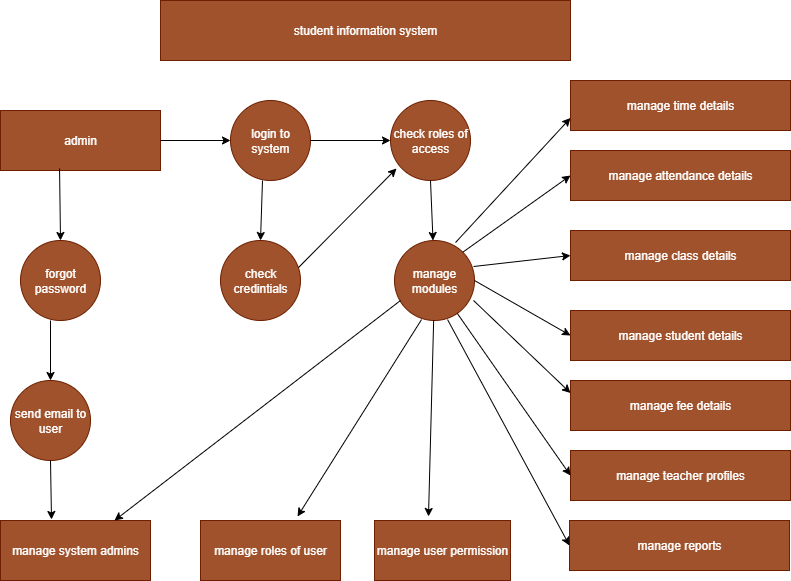

The diagram above was exported from draw.io. Its source (the exported page's mxGraphModel, read from the mxfile embedded in the PNG):
<mxGraphModel dx="1090" dy="581" grid="1" gridSize="10" guides="1" tooltips="1" connect="1" arrows="1" fold="1" page="1" pageScale="1" pageWidth="827" pageHeight="1169" math="0" shadow="0">
  <root>
    <mxCell id="0" />
    <mxCell id="1" parent="0" />
    <mxCell id="5Iq9S-WZ9TPQv5kjLhMf-1" value="student information system" style="rounded=0;whiteSpace=wrap;html=1;fillColor=#a0522d;fontColor=#ffffff;strokeColor=#6D1F00;" vertex="1" parent="1">
      <mxGeometry x="180" y="10" width="410" height="60" as="geometry" />
    </mxCell>
    <mxCell id="5Iq9S-WZ9TPQv5kjLhMf-2" value="admin" style="rounded=0;whiteSpace=wrap;html=1;fillColor=#a0522d;fontColor=#ffffff;strokeColor=#6D1F00;" vertex="1" parent="1">
      <mxGeometry x="20" y="120" width="160" height="60" as="geometry" />
    </mxCell>
    <mxCell id="5Iq9S-WZ9TPQv5kjLhMf-3" value="login to system" style="ellipse;whiteSpace=wrap;html=1;aspect=fixed;fillColor=#a0522d;fontColor=#ffffff;strokeColor=#6D1F00;" vertex="1" parent="1">
      <mxGeometry x="250" y="110" width="80" height="80" as="geometry" />
    </mxCell>
    <mxCell id="5Iq9S-WZ9TPQv5kjLhMf-4" value="check roles of access" style="ellipse;whiteSpace=wrap;html=1;aspect=fixed;fillColor=#a0522d;fontColor=#ffffff;strokeColor=#6D1F00;" vertex="1" parent="1">
      <mxGeometry x="410" y="110" width="80" height="80" as="geometry" />
    </mxCell>
    <mxCell id="5Iq9S-WZ9TPQv5kjLhMf-5" value="forgot password" style="ellipse;whiteSpace=wrap;html=1;aspect=fixed;fillColor=#a0522d;fontColor=#ffffff;strokeColor=#6D1F00;" vertex="1" parent="1">
      <mxGeometry x="40" y="250" width="80" height="80" as="geometry" />
    </mxCell>
    <mxCell id="5Iq9S-WZ9TPQv5kjLhMf-6" value="check credintials" style="ellipse;whiteSpace=wrap;html=1;aspect=fixed;fillColor=#a0522d;fontColor=#ffffff;strokeColor=#6D1F00;" vertex="1" parent="1">
      <mxGeometry x="240" y="250" width="80" height="80" as="geometry" />
    </mxCell>
    <mxCell id="5Iq9S-WZ9TPQv5kjLhMf-7" value="manage modules" style="ellipse;whiteSpace=wrap;html=1;aspect=fixed;fillColor=#a0522d;fontColor=#ffffff;strokeColor=#6D1F00;" vertex="1" parent="1">
      <mxGeometry x="414" y="250" width="80" height="80" as="geometry" />
    </mxCell>
    <mxCell id="5Iq9S-WZ9TPQv5kjLhMf-8" value="send email to user" style="ellipse;whiteSpace=wrap;html=1;aspect=fixed;fillColor=#a0522d;fontColor=#ffffff;strokeColor=#6D1F00;" vertex="1" parent="1">
      <mxGeometry x="30" y="390" width="80" height="80" as="geometry" />
    </mxCell>
    <mxCell id="5Iq9S-WZ9TPQv5kjLhMf-9" value="manage system admins" style="rounded=0;whiteSpace=wrap;html=1;fillColor=#a0522d;fontColor=#ffffff;strokeColor=#6D1F00;" vertex="1" parent="1">
      <mxGeometry x="20" y="530" width="150" height="60" as="geometry" />
    </mxCell>
    <mxCell id="5Iq9S-WZ9TPQv5kjLhMf-10" value="manage roles of user" style="rounded=0;whiteSpace=wrap;html=1;fillColor=#a0522d;fontColor=#ffffff;strokeColor=#6D1F00;" vertex="1" parent="1">
      <mxGeometry x="220" y="530" width="140" height="60" as="geometry" />
    </mxCell>
    <mxCell id="5Iq9S-WZ9TPQv5kjLhMf-14" value="manage user permission" style="rounded=0;whiteSpace=wrap;html=1;fillColor=#a0522d;fontColor=#ffffff;strokeColor=#6D1F00;" vertex="1" parent="1">
      <mxGeometry x="394" y="530" width="136" height="60" as="geometry" />
    </mxCell>
    <mxCell id="5Iq9S-WZ9TPQv5kjLhMf-15" value="manage time details" style="rounded=0;whiteSpace=wrap;html=1;fillColor=#a0522d;fontColor=#ffffff;strokeColor=#6D1F00;" vertex="1" parent="1">
      <mxGeometry x="590" y="90" width="220" height="50" as="geometry" />
    </mxCell>
    <mxCell id="5Iq9S-WZ9TPQv5kjLhMf-16" value="manage attendance details" style="rounded=0;whiteSpace=wrap;html=1;fillColor=#a0522d;fontColor=#ffffff;strokeColor=#6D1F00;" vertex="1" parent="1">
      <mxGeometry x="590" y="160" width="220" height="50" as="geometry" />
    </mxCell>
    <mxCell id="5Iq9S-WZ9TPQv5kjLhMf-17" value="manage class details" style="rounded=0;whiteSpace=wrap;html=1;fillColor=#a0522d;fontColor=#ffffff;strokeColor=#6D1F00;" vertex="1" parent="1">
      <mxGeometry x="590" y="240" width="220" height="50" as="geometry" />
    </mxCell>
    <mxCell id="5Iq9S-WZ9TPQv5kjLhMf-18" value="manage student details" style="rounded=0;whiteSpace=wrap;html=1;fillColor=#a0522d;fontColor=#ffffff;strokeColor=#6D1F00;" vertex="1" parent="1">
      <mxGeometry x="590" y="320" width="220" height="50" as="geometry" />
    </mxCell>
    <mxCell id="5Iq9S-WZ9TPQv5kjLhMf-19" value="manage fee details" style="rounded=0;whiteSpace=wrap;html=1;fillColor=#a0522d;fontColor=#ffffff;strokeColor=#6D1F00;" vertex="1" parent="1">
      <mxGeometry x="590" y="390" width="220" height="50" as="geometry" />
    </mxCell>
    <mxCell id="5Iq9S-WZ9TPQv5kjLhMf-20" value="manage teacher profiles" style="rounded=0;whiteSpace=wrap;html=1;fillColor=#a0522d;fontColor=#ffffff;strokeColor=#6D1F00;" vertex="1" parent="1">
      <mxGeometry x="590" y="460" width="220" height="50" as="geometry" />
    </mxCell>
    <mxCell id="5Iq9S-WZ9TPQv5kjLhMf-21" value="manage reports" style="rounded=0;whiteSpace=wrap;html=1;fillColor=#a0522d;fontColor=#ffffff;strokeColor=#6D1F00;" vertex="1" parent="1">
      <mxGeometry x="589" y="530" width="220" height="50" as="geometry" />
    </mxCell>
    <mxCell id="5Iq9S-WZ9TPQv5kjLhMf-25" value="" style="endArrow=classic;html=1;rounded=0;exitX=0.763;exitY=0.025;exitDx=0;exitDy=0;exitPerimeter=0;entryX=0;entryY=0.75;entryDx=0;entryDy=0;" edge="1" parent="1" source="5Iq9S-WZ9TPQv5kjLhMf-7" target="5Iq9S-WZ9TPQv5kjLhMf-15">
      <mxGeometry width="50" height="50" relative="1" as="geometry">
        <mxPoint x="450" y="250" as="sourcePoint" />
        <mxPoint x="500" y="200" as="targetPoint" />
      </mxGeometry>
    </mxCell>
    <mxCell id="5Iq9S-WZ9TPQv5kjLhMf-26" value="" style="endArrow=classic;html=1;rounded=0;exitX=1;exitY=0;exitDx=0;exitDy=0;entryX=0;entryY=0.5;entryDx=0;entryDy=0;" edge="1" parent="1" source="5Iq9S-WZ9TPQv5kjLhMf-7" target="5Iq9S-WZ9TPQv5kjLhMf-16">
      <mxGeometry width="50" height="50" relative="1" as="geometry">
        <mxPoint x="450" y="250" as="sourcePoint" />
        <mxPoint x="500" y="200" as="targetPoint" />
      </mxGeometry>
    </mxCell>
    <mxCell id="5Iq9S-WZ9TPQv5kjLhMf-30" value="" style="endArrow=classic;html=1;rounded=0;exitX=0.988;exitY=0.325;exitDx=0;exitDy=0;exitPerimeter=0;entryX=0;entryY=0.5;entryDx=0;entryDy=0;" edge="1" parent="1" source="5Iq9S-WZ9TPQv5kjLhMf-7" target="5Iq9S-WZ9TPQv5kjLhMf-17">
      <mxGeometry width="50" height="50" relative="1" as="geometry">
        <mxPoint x="450" y="450" as="sourcePoint" />
        <mxPoint x="500" y="400" as="targetPoint" />
      </mxGeometry>
    </mxCell>
    <mxCell id="5Iq9S-WZ9TPQv5kjLhMf-31" value="" style="endArrow=classic;html=1;rounded=0;exitX=1;exitY=0.5;exitDx=0;exitDy=0;entryX=0;entryY=0.5;entryDx=0;entryDy=0;" edge="1" parent="1" source="5Iq9S-WZ9TPQv5kjLhMf-7" target="5Iq9S-WZ9TPQv5kjLhMf-18">
      <mxGeometry width="50" height="50" relative="1" as="geometry">
        <mxPoint x="450" y="450" as="sourcePoint" />
        <mxPoint x="500" y="400" as="targetPoint" />
      </mxGeometry>
    </mxCell>
    <mxCell id="5Iq9S-WZ9TPQv5kjLhMf-32" value="" style="endArrow=classic;html=1;rounded=0;exitX=0.988;exitY=0.75;exitDx=0;exitDy=0;entryX=0;entryY=0.25;entryDx=0;entryDy=0;exitPerimeter=0;" edge="1" parent="1" source="5Iq9S-WZ9TPQv5kjLhMf-7" target="5Iq9S-WZ9TPQv5kjLhMf-19">
      <mxGeometry width="50" height="50" relative="1" as="geometry">
        <mxPoint x="450" y="450" as="sourcePoint" />
        <mxPoint x="500" y="400" as="targetPoint" />
      </mxGeometry>
    </mxCell>
    <mxCell id="5Iq9S-WZ9TPQv5kjLhMf-33" value="" style="endArrow=classic;html=1;rounded=0;entryX=0;entryY=0.5;entryDx=0;entryDy=0;" edge="1" parent="1" source="5Iq9S-WZ9TPQv5kjLhMf-7" target="5Iq9S-WZ9TPQv5kjLhMf-20">
      <mxGeometry width="50" height="50" relative="1" as="geometry">
        <mxPoint x="450" y="450" as="sourcePoint" />
        <mxPoint x="500" y="400" as="targetPoint" />
      </mxGeometry>
    </mxCell>
    <mxCell id="5Iq9S-WZ9TPQv5kjLhMf-34" value="" style="endArrow=classic;html=1;rounded=0;exitX=0.663;exitY=0.988;exitDx=0;exitDy=0;exitPerimeter=0;entryX=0;entryY=0.5;entryDx=0;entryDy=0;" edge="1" parent="1" source="5Iq9S-WZ9TPQv5kjLhMf-7" target="5Iq9S-WZ9TPQv5kjLhMf-21">
      <mxGeometry width="50" height="50" relative="1" as="geometry">
        <mxPoint x="450" y="410" as="sourcePoint" />
        <mxPoint x="500" y="360" as="targetPoint" />
      </mxGeometry>
    </mxCell>
    <mxCell id="5Iq9S-WZ9TPQv5kjLhMf-35" value="" style="endArrow=classic;html=1;rounded=0;entryX=0.397;entryY=-0.067;entryDx=0;entryDy=0;entryPerimeter=0;" edge="1" parent="1" source="5Iq9S-WZ9TPQv5kjLhMf-7" target="5Iq9S-WZ9TPQv5kjLhMf-14">
      <mxGeometry width="50" height="50" relative="1" as="geometry">
        <mxPoint x="450" y="510" as="sourcePoint" />
        <mxPoint x="500" y="460" as="targetPoint" />
      </mxGeometry>
    </mxCell>
    <mxCell id="5Iq9S-WZ9TPQv5kjLhMf-38" value="" style="endArrow=classic;html=1;rounded=0;entryX=0.693;entryY=-0.067;entryDx=0;entryDy=0;entryPerimeter=0;exitX=0.338;exitY=0.988;exitDx=0;exitDy=0;exitPerimeter=0;" edge="1" parent="1" source="5Iq9S-WZ9TPQv5kjLhMf-7" target="5Iq9S-WZ9TPQv5kjLhMf-10">
      <mxGeometry width="50" height="50" relative="1" as="geometry">
        <mxPoint x="415" y="380" as="sourcePoint" />
        <mxPoint x="410" y="576" as="targetPoint" />
      </mxGeometry>
    </mxCell>
    <mxCell id="5Iq9S-WZ9TPQv5kjLhMf-39" value="" style="endArrow=classic;html=1;rounded=0;exitX=0.075;exitY=0.75;exitDx=0;exitDy=0;exitPerimeter=0;" edge="1" parent="1" source="5Iq9S-WZ9TPQv5kjLhMf-7" target="5Iq9S-WZ9TPQv5kjLhMf-9">
      <mxGeometry width="50" height="50" relative="1" as="geometry">
        <mxPoint x="305" y="450" as="sourcePoint" />
        <mxPoint x="300" y="646" as="targetPoint" />
      </mxGeometry>
    </mxCell>
    <mxCell id="5Iq9S-WZ9TPQv5kjLhMf-40" value="" style="endArrow=classic;html=1;rounded=0;exitX=0.369;exitY=0.967;exitDx=0;exitDy=0;exitPerimeter=0;entryX=0.5;entryY=0;entryDx=0;entryDy=0;" edge="1" parent="1" source="5Iq9S-WZ9TPQv5kjLhMf-2" target="5Iq9S-WZ9TPQv5kjLhMf-5">
      <mxGeometry width="50" height="50" relative="1" as="geometry">
        <mxPoint x="380" y="340" as="sourcePoint" />
        <mxPoint x="430" y="290" as="targetPoint" />
      </mxGeometry>
    </mxCell>
    <mxCell id="5Iq9S-WZ9TPQv5kjLhMf-41" value="" style="endArrow=classic;html=1;rounded=0;exitX=0.375;exitY=1;exitDx=0;exitDy=0;exitPerimeter=0;entryX=0.5;entryY=0;entryDx=0;entryDy=0;" edge="1" parent="1" source="5Iq9S-WZ9TPQv5kjLhMf-5" target="5Iq9S-WZ9TPQv5kjLhMf-8">
      <mxGeometry width="50" height="50" relative="1" as="geometry">
        <mxPoint x="110" y="450" as="sourcePoint" />
        <mxPoint x="160" y="400" as="targetPoint" />
      </mxGeometry>
    </mxCell>
    <mxCell id="5Iq9S-WZ9TPQv5kjLhMf-44" value="" style="endArrow=classic;html=1;rounded=0;exitX=0.5;exitY=1;exitDx=0;exitDy=0;entryX=0.34;entryY=-0.017;entryDx=0;entryDy=0;entryPerimeter=0;" edge="1" parent="1" source="5Iq9S-WZ9TPQv5kjLhMf-8" target="5Iq9S-WZ9TPQv5kjLhMf-9">
      <mxGeometry width="50" height="50" relative="1" as="geometry">
        <mxPoint x="90" y="490" as="sourcePoint" />
        <mxPoint x="90" y="550" as="targetPoint" />
      </mxGeometry>
    </mxCell>
    <mxCell id="5Iq9S-WZ9TPQv5kjLhMf-45" value="" style="endArrow=classic;html=1;rounded=0;exitX=0.5;exitY=1;exitDx=0;exitDy=0;" edge="1" parent="1" source="5Iq9S-WZ9TPQv5kjLhMf-4" target="5Iq9S-WZ9TPQv5kjLhMf-7">
      <mxGeometry width="50" height="50" relative="1" as="geometry">
        <mxPoint x="380" y="270" as="sourcePoint" />
        <mxPoint x="430" y="220" as="targetPoint" />
      </mxGeometry>
    </mxCell>
    <mxCell id="5Iq9S-WZ9TPQv5kjLhMf-46" value="" style="endArrow=classic;html=1;rounded=0;exitX=0.4;exitY=1;exitDx=0;exitDy=0;exitPerimeter=0;entryX=0.5;entryY=0;entryDx=0;entryDy=0;" edge="1" parent="1" source="5Iq9S-WZ9TPQv5kjLhMf-3" target="5Iq9S-WZ9TPQv5kjLhMf-6">
      <mxGeometry width="50" height="50" relative="1" as="geometry">
        <mxPoint x="360" y="320" as="sourcePoint" />
        <mxPoint x="410" y="270" as="targetPoint" />
      </mxGeometry>
    </mxCell>
    <mxCell id="5Iq9S-WZ9TPQv5kjLhMf-47" value="" style="endArrow=classic;html=1;rounded=0;exitX=1;exitY=0.5;exitDx=0;exitDy=0;entryX=0;entryY=0.5;entryDx=0;entryDy=0;" edge="1" parent="1" source="5Iq9S-WZ9TPQv5kjLhMf-2" target="5Iq9S-WZ9TPQv5kjLhMf-3">
      <mxGeometry width="50" height="50" relative="1" as="geometry">
        <mxPoint x="200" y="190" as="sourcePoint" />
        <mxPoint x="200" y="250" as="targetPoint" />
      </mxGeometry>
    </mxCell>
    <mxCell id="5Iq9S-WZ9TPQv5kjLhMf-48" value="" style="endArrow=classic;html=1;rounded=0;exitX=1;exitY=0.5;exitDx=0;exitDy=0;entryX=0;entryY=0.5;entryDx=0;entryDy=0;" edge="1" parent="1" source="5Iq9S-WZ9TPQv5kjLhMf-3" target="5Iq9S-WZ9TPQv5kjLhMf-4">
      <mxGeometry width="50" height="50" relative="1" as="geometry">
        <mxPoint x="380" y="150" as="sourcePoint" />
        <mxPoint x="380" y="210" as="targetPoint" />
      </mxGeometry>
    </mxCell>
    <mxCell id="5Iq9S-WZ9TPQv5kjLhMf-49" value="" style="endArrow=classic;html=1;rounded=0;exitX=0.975;exitY=0.338;exitDx=0;exitDy=0;exitPerimeter=0;entryX=0.075;entryY=0.85;entryDx=0;entryDy=0;entryPerimeter=0;" edge="1" parent="1" source="5Iq9S-WZ9TPQv5kjLhMf-6" target="5Iq9S-WZ9TPQv5kjLhMf-4">
      <mxGeometry width="50" height="50" relative="1" as="geometry">
        <mxPoint x="340" y="240" as="sourcePoint" />
        <mxPoint x="340" y="300" as="targetPoint" />
      </mxGeometry>
    </mxCell>
  </root>
</mxGraphModel>